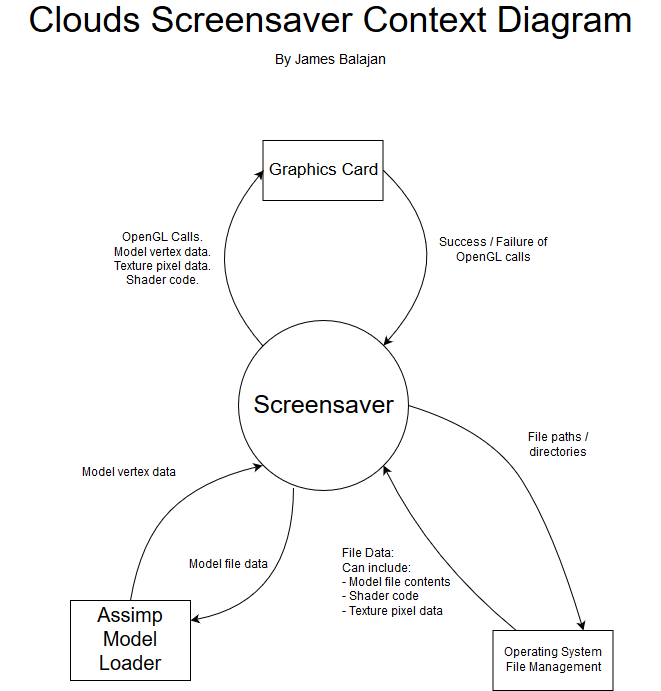

The diagram above was exported from draw.io. Its source (the exported page's mxGraphModel, read from the mxfile embedded in the PNG):
<mxGraphModel dx="919" dy="783" grid="1" gridSize="10" guides="1" tooltips="1" connect="1" arrows="1" fold="1" page="1" pageScale="1" pageWidth="850" pageHeight="1100" math="0" shadow="0">
  <root>
    <mxCell id="0" />
    <mxCell id="1" parent="0" />
    <mxCell id="fdGIlnp3WafuHeygszJY-1" value="&lt;font style=&quot;font-size: 25px&quot;&gt;Screensaver&lt;/font&gt;" style="ellipse;whiteSpace=wrap;html=1;aspect=fixed;" parent="1" vertex="1">
      <mxGeometry x="417.5" y="420" width="170" height="170" as="geometry" />
    </mxCell>
    <mxCell id="fdGIlnp3WafuHeygszJY-2" value="&lt;font style=&quot;font-size: 17px&quot;&gt;Graphics Card&lt;/font&gt;" style="rounded=0;whiteSpace=wrap;html=1;" parent="1" vertex="1">
      <mxGeometry x="442.5" y="240" width="120" height="60" as="geometry" />
    </mxCell>
    <mxCell id="fdGIlnp3WafuHeygszJY-3" value="" style="curved=1;endArrow=classic;html=1;exitX=0;exitY=0;exitDx=0;exitDy=0;entryX=0;entryY=0.5;entryDx=0;entryDy=0;" parent="1" source="fdGIlnp3WafuHeygszJY-1" target="fdGIlnp3WafuHeygszJY-2" edge="1">
      <mxGeometry width="50" height="50" relative="1" as="geometry">
        <mxPoint x="417.5" y="660" as="sourcePoint" />
        <mxPoint x="467.5" y="610" as="targetPoint" />
        <Array as="points">
          <mxPoint x="367.5" y="360" />
        </Array>
      </mxGeometry>
    </mxCell>
    <mxCell id="fdGIlnp3WafuHeygszJY-4" value="" style="curved=1;endArrow=classic;html=1;entryX=1;entryY=0;entryDx=0;entryDy=0;exitX=1;exitY=0.5;exitDx=0;exitDy=0;" parent="1" source="fdGIlnp3WafuHeygszJY-2" target="fdGIlnp3WafuHeygszJY-1" edge="1">
      <mxGeometry width="50" height="50" relative="1" as="geometry">
        <mxPoint x="397.5" y="660" as="sourcePoint" />
        <mxPoint x="447.5" y="610" as="targetPoint" />
        <Array as="points">
          <mxPoint x="647.5" y="350" />
        </Array>
      </mxGeometry>
    </mxCell>
    <mxCell id="fdGIlnp3WafuHeygszJY-5" value="Success / Failure of OpenGL calls" style="text;html=1;strokeColor=none;fillColor=none;align=center;verticalAlign=middle;whiteSpace=wrap;rounded=0;" parent="1" vertex="1">
      <mxGeometry x="617.5" y="325" width="110" height="50" as="geometry" />
    </mxCell>
    <mxCell id="fdGIlnp3WafuHeygszJY-6" value="OpenGL Calls.&lt;br&gt;Model vertex data.&lt;br&gt;Texture pixel data.&lt;br&gt;Shader code." style="text;html=1;strokeColor=none;fillColor=none;align=center;verticalAlign=middle;whiteSpace=wrap;rounded=0;" parent="1" vertex="1">
      <mxGeometry x="287.5" y="325" width="110" height="70" as="geometry" />
    </mxCell>
    <mxCell id="fdGIlnp3WafuHeygszJY-7" value="&lt;font style=&quot;font-size: 20px&quot;&gt;Assimp Model Loader&lt;br&gt;&lt;/font&gt;" style="rounded=0;whiteSpace=wrap;html=1;" parent="1" vertex="1">
      <mxGeometry x="250" y="700" width="120" height="80" as="geometry" />
    </mxCell>
    <mxCell id="fdGIlnp3WafuHeygszJY-8" value="Operating System File Management" style="rounded=0;whiteSpace=wrap;html=1;" parent="1" vertex="1">
      <mxGeometry x="672.5" y="730" width="120" height="60" as="geometry" />
    </mxCell>
    <mxCell id="fdGIlnp3WafuHeygszJY-9" value="" style="curved=1;endArrow=classic;html=1;entryX=1;entryY=1;entryDx=0;entryDy=0;" parent="1" source="fdGIlnp3WafuHeygszJY-8" target="fdGIlnp3WafuHeygszJY-1" edge="1">
      <mxGeometry width="50" height="50" relative="1" as="geometry">
        <mxPoint x="562.5" y="660" as="sourcePoint" />
        <mxPoint x="612.5" y="610" as="targetPoint" />
        <Array as="points">
          <mxPoint x="610" y="660" />
        </Array>
      </mxGeometry>
    </mxCell>
    <mxCell id="fdGIlnp3WafuHeygszJY-10" value="" style="curved=1;endArrow=classic;html=1;exitX=1;exitY=0.5;exitDx=0;exitDy=0;entryX=0.75;entryY=0;entryDx=0;entryDy=0;" parent="1" source="fdGIlnp3WafuHeygszJY-1" target="fdGIlnp3WafuHeygszJY-8" edge="1">
      <mxGeometry width="50" height="50" relative="1" as="geometry">
        <mxPoint x="287.5" y="890" as="sourcePoint" />
        <mxPoint x="717.5" y="730" as="targetPoint" />
        <Array as="points">
          <mxPoint x="670" y="530" />
          <mxPoint x="733" y="630" />
        </Array>
      </mxGeometry>
    </mxCell>
    <mxCell id="fdGIlnp3WafuHeygszJY-11" value="File paths / directories" style="text;html=1;strokeColor=none;fillColor=none;align=center;verticalAlign=middle;whiteSpace=wrap;rounded=0;" parent="1" vertex="1">
      <mxGeometry x="682.5" y="520" width="110" height="50" as="geometry" />
    </mxCell>
    <mxCell id="fdGIlnp3WafuHeygszJY-12" value="&lt;div align=&quot;left&quot;&gt;File Data:&lt;/div&gt;&lt;div align=&quot;left&quot;&gt;Can include:&lt;br&gt;- Model file contents&lt;/div&gt;&lt;div align=&quot;left&quot;&gt;- Shader code&lt;/div&gt;&lt;div align=&quot;left&quot;&gt;- Texture pixel data&lt;br&gt;&lt;/div&gt;" style="text;html=1;strokeColor=none;fillColor=none;align=center;verticalAlign=middle;whiteSpace=wrap;rounded=0;" parent="1" vertex="1">
      <mxGeometry x="510" y="640" width="130" height="85" as="geometry" />
    </mxCell>
    <mxCell id="fdGIlnp3WafuHeygszJY-13" value="" style="curved=1;endArrow=classic;html=1;entryX=1;entryY=0.25;entryDx=0;entryDy=0;exitX=0.326;exitY=0.982;exitDx=0;exitDy=0;exitPerimeter=0;" parent="1" source="fdGIlnp3WafuHeygszJY-1" target="fdGIlnp3WafuHeygszJY-7" edge="1">
      <mxGeometry width="50" height="50" relative="1" as="geometry">
        <mxPoint x="290" y="890" as="sourcePoint" />
        <mxPoint x="340" y="840" as="targetPoint" />
        <Array as="points">
          <mxPoint x="473" y="700" />
        </Array>
      </mxGeometry>
    </mxCell>
    <mxCell id="fdGIlnp3WafuHeygszJY-14" value="Model file data" style="text;html=1;strokeColor=none;fillColor=none;align=center;verticalAlign=middle;whiteSpace=wrap;rounded=0;" parent="1" vertex="1">
      <mxGeometry x="365" y="640" width="85" height="50" as="geometry" />
    </mxCell>
    <mxCell id="fdGIlnp3WafuHeygszJY-15" value="" style="curved=1;endArrow=classic;html=1;exitX=0.5;exitY=0;exitDx=0;exitDy=0;entryX=0;entryY=1;entryDx=0;entryDy=0;" parent="1" source="fdGIlnp3WafuHeygszJY-7" target="fdGIlnp3WafuHeygszJY-1" edge="1">
      <mxGeometry width="50" height="50" relative="1" as="geometry">
        <mxPoint x="290" y="990" as="sourcePoint" />
        <mxPoint x="340" y="940" as="targetPoint" />
        <Array as="points">
          <mxPoint x="320" y="640" />
          <mxPoint x="380" y="580" />
        </Array>
      </mxGeometry>
    </mxCell>
    <mxCell id="fdGIlnp3WafuHeygszJY-16" value="Model vertex data" style="text;html=1;strokeColor=none;fillColor=none;align=center;verticalAlign=middle;whiteSpace=wrap;rounded=0;" parent="1" vertex="1">
      <mxGeometry x="250" y="555" width="115" height="35" as="geometry" />
    </mxCell>
    <mxCell id="fdGIlnp3WafuHeygszJY-17" value="&lt;font style=&quot;font-size: 36px&quot;&gt;Clouds Screensaver Context Diagram&lt;br&gt;&lt;/font&gt;" style="text;html=1;strokeColor=none;fillColor=none;align=center;verticalAlign=middle;whiteSpace=wrap;rounded=0;" parent="1" vertex="1">
      <mxGeometry x="180" y="100" width="660" height="40" as="geometry" />
    </mxCell>
    <mxCell id="fdGIlnp3WafuHeygszJY-19" value="&lt;font style=&quot;font-size: 14px&quot;&gt;By James Balajan&lt;br&gt;&lt;/font&gt;" style="text;html=1;strokeColor=none;fillColor=none;align=center;verticalAlign=middle;whiteSpace=wrap;rounded=0;" parent="1" vertex="1">
      <mxGeometry x="180" y="140" width="660" height="40" as="geometry" />
    </mxCell>
  </root>
</mxGraphModel>